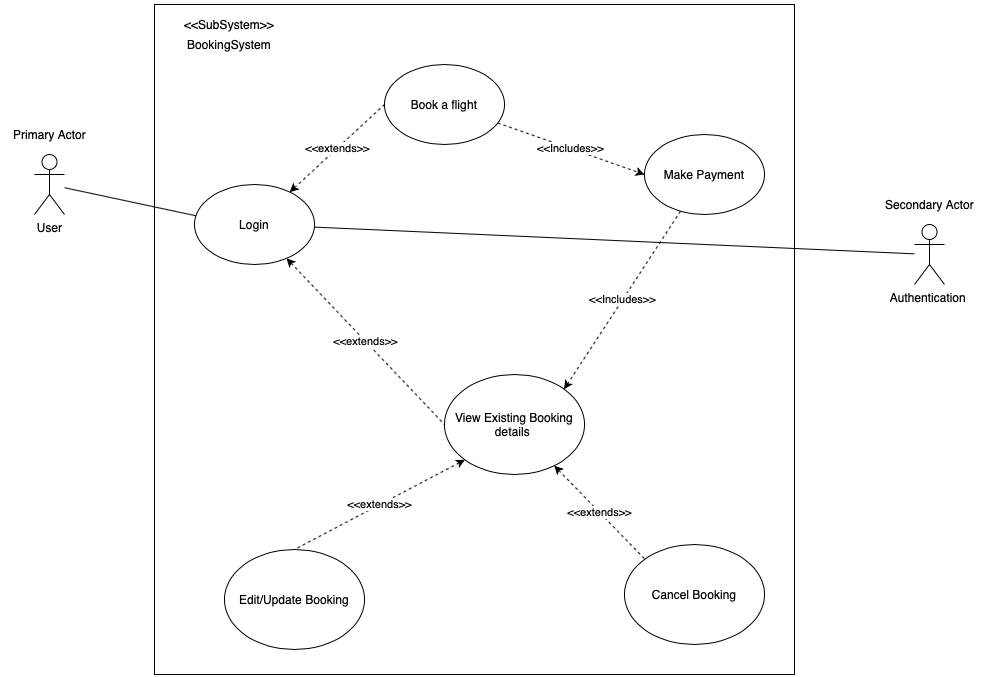

The diagram above was exported from draw.io. Its source (the exported page's mxGraphModel, read from the mxfile embedded in the PNG):
<mxGraphModel dx="3956" dy="916" grid="1" gridSize="10" guides="1" tooltips="1" connect="1" arrows="1" fold="1" page="1" pageScale="1" pageWidth="827" pageHeight="1169" math="0" shadow="0">
  <root>
    <mxCell id="0" />
    <mxCell id="1" parent="0" />
    <mxCell id="2" value="" style="rounded=0;whiteSpace=wrap;html=1;" vertex="1" parent="1">
      <mxGeometry x="110" y="170" width="640" height="670" as="geometry" />
    </mxCell>
    <mxCell id="3" style="rounded=0;orthogonalLoop=1;jettySize=auto;html=1;entryX=0.028;entryY=0.396;entryDx=0;entryDy=0;entryPerimeter=0;endArrow=none;endFill=0;" edge="1" source="4" target="17" parent="1">
      <mxGeometry relative="1" as="geometry" />
    </mxCell>
    <mxCell id="4" value="User" style="shape=umlActor;verticalLabelPosition=bottom;verticalAlign=top;html=1;outlineConnect=0;" vertex="1" parent="1">
      <mxGeometry x="-10" y="320" width="30" height="60" as="geometry" />
    </mxCell>
    <mxCell id="5" value="&amp;lt;&amp;lt;Includes&amp;gt;&amp;gt;" style="edgeStyle=none;rounded=0;orthogonalLoop=1;jettySize=auto;html=1;entryX=0;entryY=0.5;entryDx=0;entryDy=0;endArrow=classic;endFill=1;dashed=1;" edge="1" source="6" target="11" parent="1">
      <mxGeometry relative="1" as="geometry" />
    </mxCell>
    <mxCell id="6" value="Book a flight" style="ellipse;whiteSpace=wrap;html=1;" vertex="1" parent="1">
      <mxGeometry x="340" y="230" width="120" height="80" as="geometry" />
    </mxCell>
    <mxCell id="7" value="&amp;lt;&amp;lt;SubSystem&amp;gt;&amp;gt;" style="text;html=1;strokeColor=none;fillColor=none;align=center;verticalAlign=middle;whiteSpace=wrap;rounded=0;" vertex="1" parent="1">
      <mxGeometry x="120" y="180" width="130" height="20" as="geometry" />
    </mxCell>
    <mxCell id="8" value="&amp;lt;&amp;lt;extends&amp;gt;&amp;gt;" style="edgeStyle=none;rounded=0;orthogonalLoop=1;jettySize=auto;html=1;entryX=0;entryY=0;entryDx=0;entryDy=0;dashed=1;endArrow=none;endFill=0;startArrow=classic;startFill=1;" edge="1" source="9" target="12" parent="1">
      <mxGeometry relative="1" as="geometry" />
    </mxCell>
    <mxCell id="9" value="View Existing Booking details&amp;nbsp;" style="ellipse;whiteSpace=wrap;html=1;" vertex="1" parent="1">
      <mxGeometry x="400" y="540" width="140" height="100" as="geometry" />
    </mxCell>
    <mxCell id="10" value="&amp;lt;&amp;lt;Includes&amp;gt;&amp;gt;" style="edgeStyle=none;rounded=0;orthogonalLoop=1;jettySize=auto;html=1;entryX=1;entryY=0;entryDx=0;entryDy=0;dashed=1;endArrow=classic;endFill=1;" edge="1" source="11" target="9" parent="1">
      <mxGeometry relative="1" as="geometry" />
    </mxCell>
    <mxCell id="11" value="Make Payment" style="ellipse;whiteSpace=wrap;html=1;" vertex="1" parent="1">
      <mxGeometry x="600" y="300" width="120" height="80" as="geometry" />
    </mxCell>
    <mxCell id="12" value="Cancel Booking" style="ellipse;whiteSpace=wrap;html=1;" vertex="1" parent="1">
      <mxGeometry x="580" y="710" width="140" height="100" as="geometry" />
    </mxCell>
    <mxCell id="13" value="&amp;lt;&amp;lt;extends&amp;gt;&amp;gt;" style="edgeStyle=none;rounded=0;orthogonalLoop=1;jettySize=auto;html=1;entryX=0.5;entryY=0;entryDx=0;entryDy=0;dashed=1;endArrow=none;endFill=0;exitX=0;exitY=1;exitDx=0;exitDy=0;startArrow=classic;startFill=1;" edge="1" source="9" target="14" parent="1">
      <mxGeometry relative="1" as="geometry">
        <mxPoint x="260.0028858504654" y="530.0013350225726" as="sourcePoint" />
      </mxGeometry>
    </mxCell>
    <mxCell id="14" value="Edit/Update Booking" style="ellipse;whiteSpace=wrap;html=1;" vertex="1" parent="1">
      <mxGeometry x="180" y="715" width="140" height="100" as="geometry" />
    </mxCell>
    <mxCell id="15" value="&amp;lt;&amp;lt;extends&amp;gt;&amp;gt;" style="edgeStyle=none;rounded=0;orthogonalLoop=1;jettySize=auto;html=1;entryX=0;entryY=0.5;entryDx=0;entryDy=0;endArrow=none;endFill=0;dashed=1;startArrow=classic;startFill=1;" edge="1" source="17" target="6" parent="1">
      <mxGeometry relative="1" as="geometry" />
    </mxCell>
    <mxCell id="16" value="&amp;lt;&amp;lt;extends&amp;gt;&amp;gt;&lt;br&gt;" style="edgeStyle=none;rounded=0;orthogonalLoop=1;jettySize=auto;html=1;entryX=0;entryY=0.5;entryDx=0;entryDy=0;endArrow=none;endFill=0;dashed=1;startArrow=classic;startFill=1;" edge="1" source="17" target="9" parent="1">
      <mxGeometry relative="1" as="geometry" />
    </mxCell>
    <mxCell id="17" value="Login" style="ellipse;whiteSpace=wrap;html=1;" vertex="1" parent="1">
      <mxGeometry x="150" y="350" width="120" height="80" as="geometry" />
    </mxCell>
    <mxCell id="18" value="Primary Actor" style="text;html=1;align=center;verticalAlign=middle;resizable=0;points=[];autosize=1;strokeColor=none;" vertex="1" parent="1">
      <mxGeometry x="-40" y="290" width="90" height="20" as="geometry" />
    </mxCell>
    <mxCell id="19" style="edgeStyle=none;rounded=0;orthogonalLoop=1;jettySize=auto;html=1;endArrow=none;endFill=0;" edge="1" source="20" target="17" parent="1">
      <mxGeometry relative="1" as="geometry" />
    </mxCell>
    <mxCell id="20" value="Authentication&amp;nbsp;" style="shape=umlActor;verticalLabelPosition=bottom;verticalAlign=top;html=1;outlineConnect=0;" vertex="1" parent="1">
      <mxGeometry x="870" y="390" width="30" height="60" as="geometry" />
    </mxCell>
    <mxCell id="21" value="Secondary Actor" style="text;html=1;align=center;verticalAlign=middle;resizable=0;points=[];autosize=1;strokeColor=none;" vertex="1" parent="1">
      <mxGeometry x="835" y="360" width="100" height="20" as="geometry" />
    </mxCell>
    <mxCell id="22" value="BookingSystem" style="text;html=1;strokeColor=none;fillColor=none;align=center;verticalAlign=middle;whiteSpace=wrap;rounded=0;" vertex="1" parent="1">
      <mxGeometry x="120" y="200" width="130" height="20" as="geometry" />
    </mxCell>
  </root>
</mxGraphModel>